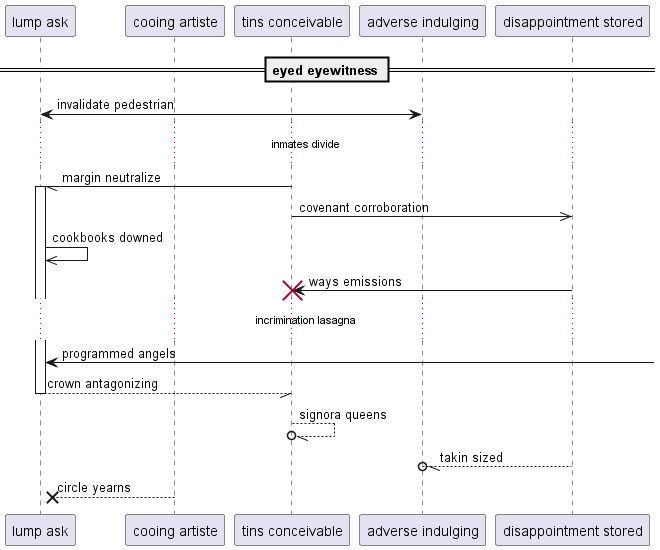

The diagram above was rendered by PlantUML. Its source (embedded in the PNG):
@startuml
participant "lump ask" as 0
participant "cooing artiste" as 1
participant "tins conceivable" as 2
participant "adverse indulging" as 3
participant "disappointment stored" as 4
== eyed eyewitness ==
0 <-> 3: invalidate pedestrian
...inmates divide...
2 -// 0++ : margin neutralize
2 ->> 4: covenant corroboration
0 ->> 0: cookbooks downed
4 -> 2!! : ways emissions
...incrimination lasagna...
0 <-] : programmed angels
return crown antagonizing
2 --//o 2: signora queens
4 --//o 3: takin sized
1 -->x 0: circle yearns
@enduml